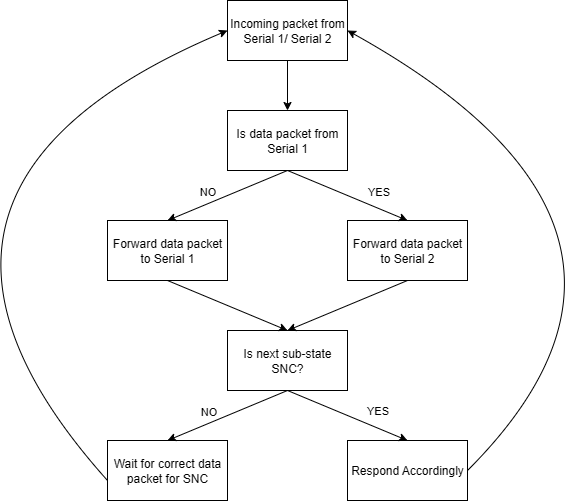

The diagram above was exported from draw.io. Its source (the exported page's mxGraphModel, read from the mxfile embedded in the PNG):
<mxGraphModel dx="1014" dy="582" grid="1" gridSize="10" guides="0" tooltips="1" connect="1" arrows="1" fold="1" page="1" pageScale="1" pageWidth="827" pageHeight="1169" math="0" shadow="0">
  <root>
    <mxCell id="0" />
    <mxCell id="1" parent="0" />
    <mxCell id="p0cEIT1215kK2B3VQKy8-1" value="Incoming packet from Serial 1/ Serial 2" style="rounded=0;whiteSpace=wrap;html=1;" vertex="1" parent="1">
      <mxGeometry x="340" y="80" width="120" height="60" as="geometry" />
    </mxCell>
    <mxCell id="p0cEIT1215kK2B3VQKy8-2" value="Is data packet from Serial 1" style="rounded=0;whiteSpace=wrap;html=1;" vertex="1" parent="1">
      <mxGeometry x="340" y="190" width="120" height="60" as="geometry" />
    </mxCell>
    <mxCell id="p0cEIT1215kK2B3VQKy8-3" value="" style="endArrow=classic;html=1;rounded=0;exitX=0.5;exitY=1;exitDx=0;exitDy=0;" edge="1" parent="1" source="p0cEIT1215kK2B3VQKy8-1">
      <mxGeometry width="50" height="50" relative="1" as="geometry">
        <mxPoint x="350" y="400" as="sourcePoint" />
        <mxPoint x="400" y="190" as="targetPoint" />
      </mxGeometry>
    </mxCell>
    <mxCell id="p0cEIT1215kK2B3VQKy8-4" value="Forward data packet to Serial 1" style="rounded=0;whiteSpace=wrap;html=1;" vertex="1" parent="1">
      <mxGeometry x="220" y="300" width="120" height="60" as="geometry" />
    </mxCell>
    <mxCell id="p0cEIT1215kK2B3VQKy8-5" value="Forward data packet to Serial 2" style="rounded=0;whiteSpace=wrap;html=1;" vertex="1" parent="1">
      <mxGeometry x="460" y="300" width="120" height="60" as="geometry" />
    </mxCell>
    <mxCell id="p0cEIT1215kK2B3VQKy8-6" value="" style="endArrow=classic;html=1;rounded=0;exitX=0.5;exitY=1;exitDx=0;exitDy=0;entryX=0.5;entryY=0;entryDx=0;entryDy=0;" edge="1" parent="1" source="p0cEIT1215kK2B3VQKy8-2" target="p0cEIT1215kK2B3VQKy8-4">
      <mxGeometry width="50" height="50" relative="1" as="geometry">
        <mxPoint x="350" y="400" as="sourcePoint" />
        <mxPoint x="400" y="350" as="targetPoint" />
      </mxGeometry>
    </mxCell>
    <mxCell id="p0cEIT1215kK2B3VQKy8-8" value="NO" style="edgeLabel;html=1;align=center;verticalAlign=middle;resizable=0;points=[];" vertex="1" connectable="0" parent="p0cEIT1215kK2B3VQKy8-6">
      <mxGeometry x="0.1678" y="-3" relative="1" as="geometry">
        <mxPoint x="-9" y="-6" as="offset" />
      </mxGeometry>
    </mxCell>
    <mxCell id="p0cEIT1215kK2B3VQKy8-7" value="" style="endArrow=classic;html=1;rounded=0;exitX=0.5;exitY=1;exitDx=0;exitDy=0;entryX=0.5;entryY=0;entryDx=0;entryDy=0;" edge="1" parent="1" source="p0cEIT1215kK2B3VQKy8-2" target="p0cEIT1215kK2B3VQKy8-5">
      <mxGeometry width="50" height="50" relative="1" as="geometry">
        <mxPoint x="350" y="400" as="sourcePoint" />
        <mxPoint x="400" y="350" as="targetPoint" />
      </mxGeometry>
    </mxCell>
    <mxCell id="p0cEIT1215kK2B3VQKy8-9" value="YES" style="edgeLabel;html=1;align=center;verticalAlign=middle;resizable=0;points=[];" vertex="1" connectable="0" parent="p0cEIT1215kK2B3VQKy8-7">
      <mxGeometry x="0.0888" y="2" relative="1" as="geometry">
        <mxPoint x="24" y="-5" as="offset" />
      </mxGeometry>
    </mxCell>
    <mxCell id="p0cEIT1215kK2B3VQKy8-10" value="Is next sub-state SNC?" style="rounded=0;whiteSpace=wrap;html=1;" vertex="1" parent="1">
      <mxGeometry x="340" y="410" width="120" height="60" as="geometry" />
    </mxCell>
    <mxCell id="p0cEIT1215kK2B3VQKy8-11" value="" style="endArrow=classic;html=1;rounded=0;exitX=0.5;exitY=1;exitDx=0;exitDy=0;entryX=0.5;entryY=0;entryDx=0;entryDy=0;" edge="1" parent="1" source="p0cEIT1215kK2B3VQKy8-4" target="p0cEIT1215kK2B3VQKy8-10">
      <mxGeometry width="50" height="50" relative="1" as="geometry">
        <mxPoint x="350" y="400" as="sourcePoint" />
        <mxPoint x="400" y="350" as="targetPoint" />
      </mxGeometry>
    </mxCell>
    <mxCell id="p0cEIT1215kK2B3VQKy8-12" value="" style="endArrow=classic;html=1;rounded=0;exitX=0.5;exitY=1;exitDx=0;exitDy=0;entryX=0.5;entryY=0;entryDx=0;entryDy=0;" edge="1" parent="1" source="p0cEIT1215kK2B3VQKy8-5" target="p0cEIT1215kK2B3VQKy8-10">
      <mxGeometry width="50" height="50" relative="1" as="geometry">
        <mxPoint x="350" y="400" as="sourcePoint" />
        <mxPoint x="400" y="350" as="targetPoint" />
      </mxGeometry>
    </mxCell>
    <mxCell id="p0cEIT1215kK2B3VQKy8-13" value="Wait for correct data packet for SNC" style="rounded=0;whiteSpace=wrap;html=1;" vertex="1" parent="1">
      <mxGeometry x="220" y="520" width="120" height="60" as="geometry" />
    </mxCell>
    <mxCell id="p0cEIT1215kK2B3VQKy8-14" value="Respond Accordingly" style="rounded=0;whiteSpace=wrap;html=1;" vertex="1" parent="1">
      <mxGeometry x="460" y="520" width="120" height="60" as="geometry" />
    </mxCell>
    <mxCell id="p0cEIT1215kK2B3VQKy8-15" value="" style="endArrow=classic;html=1;rounded=0;exitX=0.5;exitY=1;exitDx=0;exitDy=0;entryX=0.5;entryY=0;entryDx=0;entryDy=0;" edge="1" parent="1" source="p0cEIT1215kK2B3VQKy8-10" target="p0cEIT1215kK2B3VQKy8-13">
      <mxGeometry width="50" height="50" relative="1" as="geometry">
        <mxPoint x="350" y="410" as="sourcePoint" />
        <mxPoint x="400" y="360" as="targetPoint" />
      </mxGeometry>
    </mxCell>
    <mxCell id="p0cEIT1215kK2B3VQKy8-17" value="NO" style="edgeLabel;html=1;align=center;verticalAlign=middle;resizable=0;points=[];" vertex="1" connectable="0" parent="p0cEIT1215kK2B3VQKy8-15">
      <mxGeometry x="0.0318" y="-4" relative="1" as="geometry">
        <mxPoint x="-16" y="-2" as="offset" />
      </mxGeometry>
    </mxCell>
    <mxCell id="p0cEIT1215kK2B3VQKy8-16" value="" style="endArrow=classic;html=1;rounded=0;exitX=0.5;exitY=1;exitDx=0;exitDy=0;entryX=0.5;entryY=0;entryDx=0;entryDy=0;" edge="1" parent="1" source="p0cEIT1215kK2B3VQKy8-10" target="p0cEIT1215kK2B3VQKy8-14">
      <mxGeometry width="50" height="50" relative="1" as="geometry">
        <mxPoint x="350" y="410" as="sourcePoint" />
        <mxPoint x="400" y="360" as="targetPoint" />
      </mxGeometry>
    </mxCell>
    <mxCell id="p0cEIT1215kK2B3VQKy8-18" value="YES" style="edgeLabel;html=1;align=center;verticalAlign=middle;resizable=0;points=[];" vertex="1" connectable="0" parent="p0cEIT1215kK2B3VQKy8-16">
      <mxGeometry x="0.0623" y="3" relative="1" as="geometry">
        <mxPoint x="25" y="-4" as="offset" />
      </mxGeometry>
    </mxCell>
    <mxCell id="p0cEIT1215kK2B3VQKy8-19" value="" style="endArrow=classic;html=1;rounded=0;exitX=0.5;exitY=1;exitDx=0;exitDy=0;entryX=0;entryY=0.5;entryDx=0;entryDy=0;curved=1;" edge="1" parent="1" target="p0cEIT1215kK2B3VQKy8-1">
      <mxGeometry width="50" height="50" relative="1" as="geometry">
        <mxPoint x="220" y="560" as="sourcePoint" />
        <mxPoint x="280" y="90" as="targetPoint" />
        <Array as="points">
          <mxPoint x="-40" y="270" />
        </Array>
      </mxGeometry>
    </mxCell>
    <mxCell id="p0cEIT1215kK2B3VQKy8-21" value="" style="endArrow=classic;html=1;rounded=0;exitX=1;exitY=0.5;exitDx=0;exitDy=0;entryX=1;entryY=0.5;entryDx=0;entryDy=0;curved=1;" edge="1" parent="1" source="p0cEIT1215kK2B3VQKy8-14" target="p0cEIT1215kK2B3VQKy8-1">
      <mxGeometry width="50" height="50" relative="1" as="geometry">
        <mxPoint x="270" y="380" as="sourcePoint" />
        <mxPoint x="320" y="330" as="targetPoint" />
        <Array as="points">
          <mxPoint x="820" y="310" />
        </Array>
      </mxGeometry>
    </mxCell>
  </root>
</mxGraphModel>